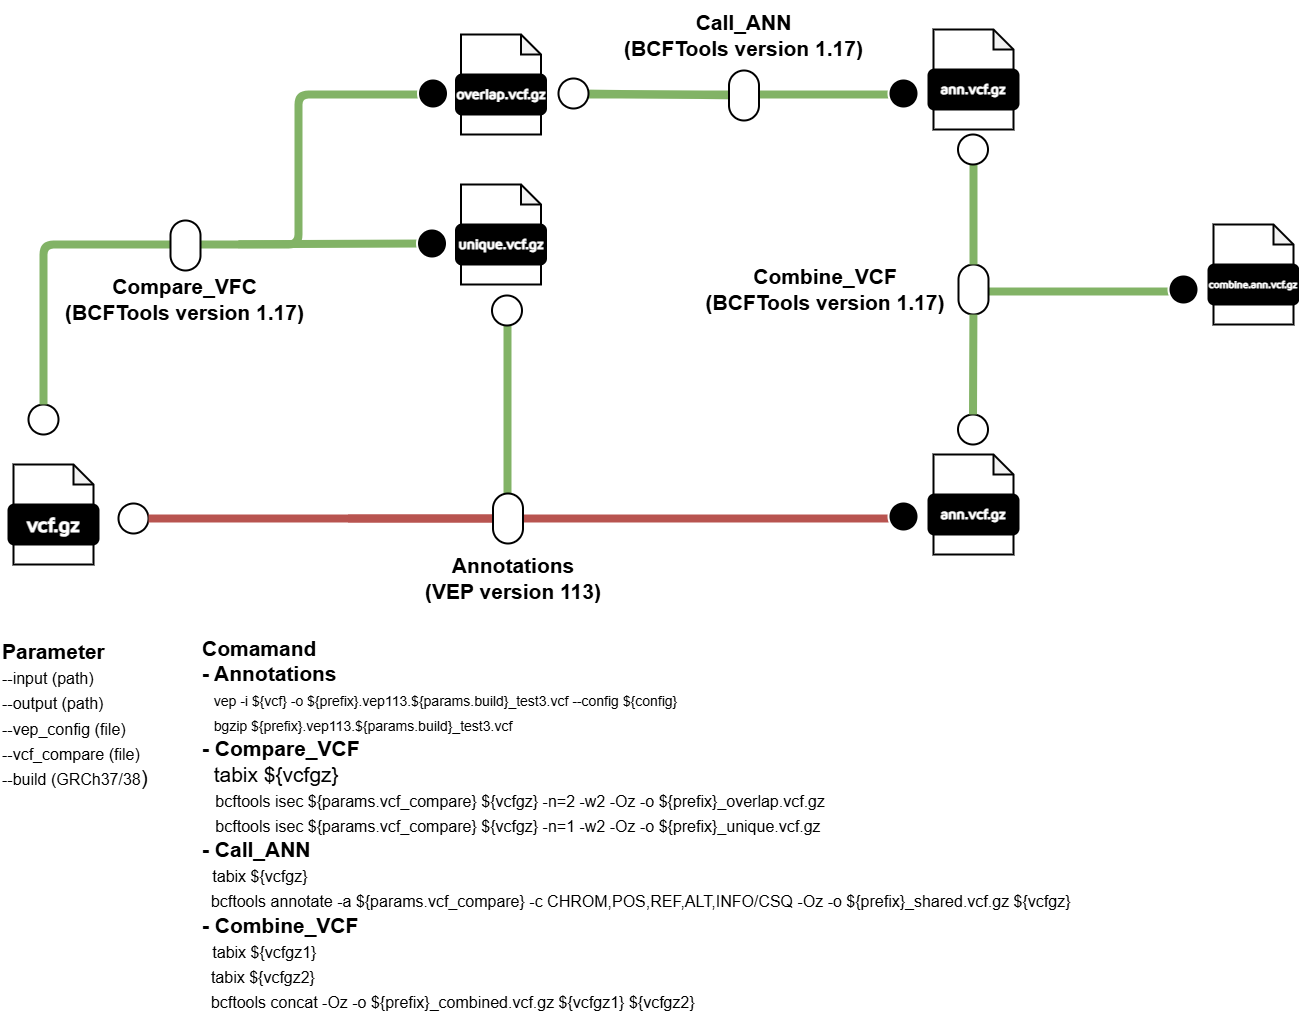

The diagram above was exported from draw.io. Its source (the exported page's mxGraphModel, read from the mxfile embedded in the PNG):
<mxGraphModel dx="7168" dy="4403" grid="1" gridSize="10" guides="1" tooltips="1" connect="1" arrows="1" fold="1" page="1" pageScale="1" pageWidth="850" pageHeight="1100" math="0" shadow="0">
  <root>
    <mxCell id="0" />
    <mxCell id="1" parent="0" />
    <mxCell id="2" value="" style="endArrow=none;html=1;rounded=1;strokeWidth=8;fillColor=#d5e8d4;strokeColor=#82b366;" edge="1" parent="1">
      <mxGeometry width="50" height="50" relative="1" as="geometry">
        <mxPoint x="-4080.5" y="-2903" as="sourcePoint" />
        <mxPoint x="-3890" y="-2903" as="targetPoint" />
      </mxGeometry>
    </mxCell>
    <mxCell id="3" value="" style="rounded=1;whiteSpace=wrap;html=1;strokeWidth=2;arcSize=50;verticalAlign=middle;" vertex="1" parent="1">
      <mxGeometry x="-4110" y="-2930" width="30" height="50" as="geometry" />
    </mxCell>
    <mxCell id="4" value="" style="endArrow=none;html=1;rounded=1;strokeWidth=8;fillColor=#d5e8d4;strokeColor=#82b366;" edge="1" parent="1">
      <mxGeometry width="50" height="50" relative="1" as="geometry">
        <mxPoint x="-4480" y="-3100" as="sourcePoint" />
        <mxPoint x="-4160" y="-3100" as="targetPoint" />
      </mxGeometry>
    </mxCell>
    <mxCell id="5" value="" style="group" connectable="0" vertex="1" parent="1">
      <mxGeometry x="-5060" y="-2730" width="90" height="100" as="geometry" />
    </mxCell>
    <mxCell id="6" value="" style="shape=note;whiteSpace=wrap;html=1;backgroundOutline=1;darkOpacity=0.05;rounded=1;size=20;strokeWidth=2;" vertex="1" parent="5">
      <mxGeometry x="5" width="80" height="100" as="geometry" />
    </mxCell>
    <mxCell id="7" value="&lt;font data-font-src=&quot;https://fonts.googleapis.com/css?family=Maven+Pro&quot; face=&quot;Maven Pro&quot; color=&quot;#ffffff&quot;&gt;&lt;b&gt;&lt;font style=&quot;font-size: 20px;&quot;&gt;vcf.gz&lt;/font&gt;&lt;/b&gt;&lt;/font&gt;" style="rounded=1;whiteSpace=wrap;html=1;strokeWidth=2;fillColor=#000000;" vertex="1" parent="5">
      <mxGeometry y="40" width="90" height="40" as="geometry" />
    </mxCell>
    <mxCell id="8" value="" style="ellipse;whiteSpace=wrap;html=1;aspect=fixed;rounded=1;rotation=0;strokeWidth=2;" vertex="1" parent="1">
      <mxGeometry x="-4950" y="-2691" width="30" height="30" as="geometry" />
    </mxCell>
    <mxCell id="9" value="" style="endArrow=none;html=1;rounded=1;strokeWidth=8;fillColor=#f8cecc;strokeColor=#b85450;" edge="1" source="8" target="25" parent="1">
      <mxGeometry width="50" height="50" relative="1" as="geometry">
        <mxPoint x="-4920" y="-2676" as="sourcePoint" />
        <mxPoint x="-4570" y="-2676" as="targetPoint" />
      </mxGeometry>
    </mxCell>
    <mxCell id="10" value="" style="endArrow=none;html=1;rounded=1;strokeWidth=8;fillColor=#f8cecc;strokeColor=#b85450;" edge="1" source="25" parent="1">
      <mxGeometry width="50" height="50" relative="1" as="geometry">
        <mxPoint x="-4720" y="-2676" as="sourcePoint" />
        <mxPoint x="-4170" y="-2676" as="targetPoint" />
      </mxGeometry>
    </mxCell>
    <mxCell id="11" value="" style="endArrow=none;html=1;rounded=1;strokeWidth=8;fillColor=#f8cecc;strokeColor=#b85450;" edge="1" target="25" parent="1">
      <mxGeometry width="50" height="50" relative="1" as="geometry">
        <mxPoint x="-4720" y="-2676" as="sourcePoint" />
        <mxPoint x="-4170" y="-2676" as="targetPoint" />
      </mxGeometry>
    </mxCell>
    <mxCell id="12" value="" style="ellipse;whiteSpace=wrap;html=1;aspect=fixed;rounded=1;rotation=0;strokeWidth=2;" vertex="1" parent="1">
      <mxGeometry x="-5040" y="-2790" width="30" height="30" as="geometry" />
    </mxCell>
    <mxCell id="13" value="" style="endArrow=none;html=1;rounded=1;strokeWidth=8;fillColor=#d5e8d4;strokeColor=#82b366;" edge="1" source="12" parent="1">
      <mxGeometry width="50" height="50" relative="1" as="geometry">
        <mxPoint x="-5010" y="-2775" as="sourcePoint" />
        <mxPoint x="-4630" y="-3100" as="targetPoint" />
        <Array as="points">
          <mxPoint x="-5025" y="-2950" />
          <mxPoint x="-4770" y="-2950" />
          <mxPoint x="-4770" y="-3100" />
        </Array>
      </mxGeometry>
    </mxCell>
    <mxCell id="14" value="" style="rounded=1;whiteSpace=wrap;html=1;strokeWidth=2;arcSize=50;verticalAlign=middle;" vertex="1" parent="1">
      <mxGeometry x="-4898" y="-2974" width="30" height="50" as="geometry" />
    </mxCell>
    <mxCell id="15" value="" style="endArrow=none;html=1;rounded=1;strokeWidth=8;fillColor=#d5e8d4;strokeColor=#82b366;" edge="1" parent="1">
      <mxGeometry width="50" height="50" relative="1" as="geometry">
        <mxPoint x="-4830" y="-2950.29" as="sourcePoint" />
        <mxPoint x="-4640" y="-2951" as="targetPoint" />
      </mxGeometry>
    </mxCell>
    <mxCell id="16" value="" style="group" connectable="0" vertex="1" parent="1">
      <mxGeometry x="-4612.5" y="-3010" width="90" height="100" as="geometry" />
    </mxCell>
    <mxCell id="17" value="" style="shape=note;whiteSpace=wrap;html=1;backgroundOutline=1;darkOpacity=0.05;rounded=1;size=20;strokeWidth=2;" vertex="1" parent="16">
      <mxGeometry x="5" width="80" height="100" as="geometry" />
    </mxCell>
    <mxCell id="18" value="&lt;font data-font-src=&quot;https://fonts.googleapis.com/css?family=Maven+Pro&quot; face=&quot;Maven Pro&quot; color=&quot;#ffffff&quot;&gt;&lt;b&gt;&lt;font style=&quot;font-size: 14px;&quot;&gt;unique.vcf.gz&lt;/font&gt;&lt;/b&gt;&lt;/font&gt;" style="rounded=1;whiteSpace=wrap;html=1;strokeWidth=2;fillColor=#000000;" vertex="1" parent="16">
      <mxGeometry y="40" width="90" height="40" as="geometry" />
    </mxCell>
    <mxCell id="19" value="" style="group" connectable="0" vertex="1" parent="1">
      <mxGeometry x="-4612.5" y="-3160" width="90" height="100" as="geometry" />
    </mxCell>
    <mxCell id="20" value="" style="shape=note;whiteSpace=wrap;html=1;backgroundOutline=1;darkOpacity=0.05;rounded=1;size=20;strokeWidth=2;" vertex="1" parent="19">
      <mxGeometry x="5" width="80" height="100" as="geometry" />
    </mxCell>
    <mxCell id="21" value="&lt;font data-font-src=&quot;https://fonts.googleapis.com/css?family=Maven+Pro&quot; face=&quot;Maven Pro&quot; color=&quot;#ffffff&quot;&gt;&lt;b&gt;&lt;font style=&quot;font-size: 14px;&quot;&gt;overlap.vcf.gz&lt;/font&gt;&lt;/b&gt;&lt;/font&gt;" style="rounded=1;whiteSpace=wrap;html=1;strokeWidth=2;fillColor=#000000;" vertex="1" parent="19">
      <mxGeometry y="40" width="90" height="40" as="geometry" />
    </mxCell>
    <mxCell id="22" value="" style="ellipse;whiteSpace=wrap;html=1;aspect=fixed;rounded=1;rotation=0;strokeWidth=2;fillColor=#000000;strokeColor=#FFFFFF;" vertex="1" parent="1">
      <mxGeometry x="-4650.5" y="-3116" width="30" height="30" as="geometry" />
    </mxCell>
    <mxCell id="23" value="" style="ellipse;whiteSpace=wrap;html=1;aspect=fixed;rounded=1;rotation=0;strokeWidth=2;fillColor=#000000;strokeColor=#FFFFFF;" vertex="1" parent="1">
      <mxGeometry x="-4651.5" y="-2966" width="30" height="30" as="geometry" />
    </mxCell>
    <mxCell id="24" value="" style="endArrow=none;html=1;rounded=1;strokeWidth=8;fillColor=#d5e8d4;strokeColor=#82b366;" edge="1" parent="1">
      <mxGeometry width="50" height="50" relative="1" as="geometry">
        <mxPoint x="-4561" y="-2692.29" as="sourcePoint" />
        <mxPoint x="-4561" y="-2880" as="targetPoint" />
      </mxGeometry>
    </mxCell>
    <mxCell id="25" value="" style="rounded=1;whiteSpace=wrap;html=1;strokeWidth=2;arcSize=50;verticalAlign=middle;" vertex="1" parent="1">
      <mxGeometry x="-4575.5" y="-2701" width="30" height="50" as="geometry" />
    </mxCell>
    <mxCell id="26" value="" style="ellipse;whiteSpace=wrap;html=1;aspect=fixed;rounded=1;rotation=0;strokeWidth=2;" vertex="1" parent="1">
      <mxGeometry x="-4576.5" y="-2899" width="30" height="30" as="geometry" />
    </mxCell>
    <mxCell id="27" value="" style="ellipse;whiteSpace=wrap;html=1;aspect=fixed;rounded=1;rotation=0;strokeWidth=2;fillColor=#000000;strokeColor=#FFFFFF;" vertex="1" parent="1">
      <mxGeometry x="-4180" y="-2693" width="30" height="30" as="geometry" />
    </mxCell>
    <mxCell id="28" value="" style="group" connectable="0" vertex="1" parent="1">
      <mxGeometry x="-4140" y="-2740" width="90" height="100" as="geometry" />
    </mxCell>
    <mxCell id="29" value="" style="shape=note;whiteSpace=wrap;html=1;backgroundOutline=1;darkOpacity=0.05;rounded=1;size=20;strokeWidth=2;" vertex="1" parent="28">
      <mxGeometry x="5" width="80" height="100" as="geometry" />
    </mxCell>
    <mxCell id="30" value="&lt;font data-font-src=&quot;https://fonts.googleapis.com/css?family=Maven+Pro&quot; face=&quot;Maven Pro&quot; color=&quot;#ffffff&quot;&gt;&lt;b&gt;&lt;font style=&quot;font-size: 14px;&quot;&gt;ann.vcf.gz&lt;/font&gt;&lt;/b&gt;&lt;/font&gt;" style="rounded=1;whiteSpace=wrap;html=1;strokeWidth=2;fillColor=#000000;" vertex="1" parent="28">
      <mxGeometry y="40" width="90" height="40" as="geometry" />
    </mxCell>
    <mxCell id="31" value="" style="endArrow=none;html=1;rounded=1;strokeWidth=8;fillColor=#d5e8d4;strokeColor=#82b366;" edge="1" source="49" target="35" parent="1">
      <mxGeometry width="50" height="50" relative="1" as="geometry">
        <mxPoint x="-4480" y="-3101" as="sourcePoint" />
        <mxPoint x="-4130" y="-3101" as="targetPoint" />
      </mxGeometry>
    </mxCell>
    <mxCell id="32" value="" style="group" connectable="0" vertex="1" parent="1">
      <mxGeometry x="-4140" y="-3165" width="90" height="100" as="geometry" />
    </mxCell>
    <mxCell id="33" value="" style="shape=note;whiteSpace=wrap;html=1;backgroundOutline=1;darkOpacity=0.05;rounded=1;size=20;strokeWidth=2;" vertex="1" parent="32">
      <mxGeometry x="5" width="80" height="100" as="geometry" />
    </mxCell>
    <mxCell id="34" value="&lt;font data-font-src=&quot;https://fonts.googleapis.com/css?family=Maven+Pro&quot; face=&quot;Maven Pro&quot; color=&quot;#ffffff&quot;&gt;&lt;b&gt;&lt;font style=&quot;font-size: 14px;&quot;&gt;ann.vcf.gz&lt;/font&gt;&lt;/b&gt;&lt;/font&gt;" style="rounded=1;whiteSpace=wrap;html=1;strokeWidth=2;fillColor=#000000;" vertex="1" parent="32">
      <mxGeometry y="40" width="90" height="40" as="geometry" />
    </mxCell>
    <mxCell id="35" value="" style="rounded=1;whiteSpace=wrap;html=1;strokeWidth=2;arcSize=50;verticalAlign=middle;" vertex="1" parent="1">
      <mxGeometry x="-4339.5" y="-3124" width="30" height="50" as="geometry" />
    </mxCell>
    <mxCell id="36" value="" style="ellipse;whiteSpace=wrap;html=1;aspect=fixed;rounded=1;rotation=0;strokeWidth=2;fillColor=#000000;strokeColor=#FFFFFF;" vertex="1" parent="1">
      <mxGeometry x="-4180" y="-3116" width="30" height="30" as="geometry" />
    </mxCell>
    <mxCell id="37" value="" style="endArrow=none;html=1;rounded=1;strokeWidth=8;fillColor=#d5e8d4;strokeColor=#82b366;" edge="1" source="3" parent="1">
      <mxGeometry width="50" height="50" relative="1" as="geometry">
        <mxPoint x="-4095" y="-2760" as="sourcePoint" />
        <mxPoint x="-4095" y="-3041" as="targetPoint" />
      </mxGeometry>
    </mxCell>
    <mxCell id="38" value="" style="ellipse;whiteSpace=wrap;html=1;aspect=fixed;rounded=1;rotation=0;strokeWidth=2;" vertex="1" parent="1">
      <mxGeometry x="-4110.5" y="-3060" width="30" height="30" as="geometry" />
    </mxCell>
    <mxCell id="39" value="" style="endArrow=none;html=1;rounded=1;strokeWidth=8;" edge="1" target="40" parent="1">
      <mxGeometry width="50" height="50" relative="1" as="geometry">
        <mxPoint x="-4095" y="-2760" as="sourcePoint" />
        <mxPoint x="-4095" y="-3041" as="targetPoint" />
      </mxGeometry>
    </mxCell>
    <mxCell id="40" value="" style="ellipse;whiteSpace=wrap;html=1;aspect=fixed;rounded=1;rotation=0;strokeWidth=2;" vertex="1" parent="1">
      <mxGeometry x="-4110.5" y="-2780" width="30" height="30" as="geometry" />
    </mxCell>
    <mxCell id="41" value="" style="endArrow=none;html=1;rounded=1;strokeWidth=8;fillColor=#d5e8d4;strokeColor=#82b366;" edge="1" source="40" target="3" parent="1">
      <mxGeometry width="50" height="50" relative="1" as="geometry">
        <mxPoint x="-4095" y="-2780" as="sourcePoint" />
        <mxPoint x="-4095" y="-3041" as="targetPoint" />
      </mxGeometry>
    </mxCell>
    <mxCell id="42" value="" style="ellipse;whiteSpace=wrap;html=1;aspect=fixed;rounded=1;rotation=0;strokeWidth=2;fillColor=#000000;strokeColor=#FFFFFF;" vertex="1" parent="1">
      <mxGeometry x="-3900" y="-2920" width="30" height="30" as="geometry" />
    </mxCell>
    <mxCell id="43" value="" style="group" connectable="0" vertex="1" parent="1">
      <mxGeometry x="-3860" y="-2970" width="90" height="100" as="geometry" />
    </mxCell>
    <mxCell id="44" value="" style="shape=note;whiteSpace=wrap;html=1;backgroundOutline=1;darkOpacity=0.05;rounded=1;size=20;strokeWidth=2;" vertex="1" parent="43">
      <mxGeometry x="5" width="80" height="100" as="geometry" />
    </mxCell>
    <mxCell id="45" value="&lt;font data-font-src=&quot;https://fonts.googleapis.com/css?family=Maven+Pro&quot; face=&quot;Maven Pro&quot; color=&quot;#ffffff&quot;&gt;&lt;b&gt;&lt;font style=&quot;font-size: 10px;&quot;&gt;combine.ann.vcf.gz&lt;/font&gt;&lt;/b&gt;&lt;/font&gt;" style="rounded=1;whiteSpace=wrap;html=1;strokeWidth=2;fillColor=#000000;" vertex="1" parent="43">
      <mxGeometry y="40" width="90" height="40" as="geometry" />
    </mxCell>
    <mxCell id="46" value="&lt;div style=&quot;&quot;&gt;Call_ANN&lt;/div&gt;&lt;div style=&quot;&quot;&gt;(BCFTools version 1.17)&lt;/div&gt;" style="text;html=1;align=center;verticalAlign=middle;whiteSpace=wrap;rounded=0;fontSize=21;fontStyle=1" vertex="1" parent="1">
      <mxGeometry x="-4449.75" y="-3194" width="250.5" height="70" as="geometry" />
    </mxCell>
    <mxCell id="47" value="&lt;div style=&quot;&quot;&gt;Compare_VFC&lt;/div&gt;&lt;div style=&quot;&quot;&gt;(BCFTools version 1.17)&lt;/div&gt;" style="text;html=1;align=center;verticalAlign=middle;whiteSpace=wrap;rounded=0;fontSize=21;fontStyle=1" vertex="1" parent="1">
      <mxGeometry x="-5013.530000000001" y="-2930" width="261.06" height="70" as="geometry" />
    </mxCell>
    <mxCell id="48" value="&lt;div style=&quot;&quot;&gt;Annotations&lt;/div&gt;&lt;div style=&quot;&quot;&gt;(VEP version 113)&lt;/div&gt;" style="text;html=1;align=center;verticalAlign=middle;whiteSpace=wrap;rounded=0;fontSize=21;fontStyle=1" vertex="1" parent="1">
      <mxGeometry x="-4658" y="-2651" width="206.12" height="70" as="geometry" />
    </mxCell>
    <mxCell id="49" value="" style="ellipse;whiteSpace=wrap;html=1;aspect=fixed;rounded=1;rotation=0;strokeWidth=2;" vertex="1" parent="1">
      <mxGeometry x="-4510" y="-3116" width="30" height="30" as="geometry" />
    </mxCell>
    <mxCell id="50" value="&lt;div style=&quot;&quot;&gt;Combine_VCF&lt;/div&gt;&lt;div style=&quot;&quot;&gt;(BCFTools version 1.17)&lt;/div&gt;" style="text;html=1;align=center;verticalAlign=middle;whiteSpace=wrap;rounded=0;fontSize=21;fontStyle=1" vertex="1" parent="1">
      <mxGeometry x="-4386.12" y="-2930" width="286.12" height="50" as="geometry" />
    </mxCell>
    <mxCell id="51" value="&lt;div style=&quot;&quot;&gt;&lt;font&gt;Parameter&lt;/font&gt;&lt;/div&gt;&lt;div style=&quot;&quot;&gt;&lt;span style=&quot;font-weight: normal;&quot;&gt;&lt;font style=&quot;font-size: 16px;&quot;&gt;--input (path)&lt;/font&gt;&lt;/span&gt;&lt;/div&gt;&lt;div style=&quot;&quot;&gt;&lt;span style=&quot;font-weight: normal;&quot;&gt;&lt;font style=&quot;font-size: 16px;&quot;&gt;--output (path)&lt;/font&gt;&lt;/span&gt;&lt;/div&gt;&lt;div style=&quot;&quot;&gt;&lt;span style=&quot;font-weight: normal;&quot;&gt;&lt;font style=&quot;font-size: 16px;&quot;&gt;--vep_config (file)&lt;/font&gt;&lt;/span&gt;&lt;/div&gt;&lt;div style=&quot;&quot;&gt;&lt;span style=&quot;font-weight: normal;&quot;&gt;&lt;font style=&quot;font-size: 16px;&quot;&gt;--vcf_compare (file)&amp;nbsp;&lt;/font&gt;&lt;/span&gt;&lt;/div&gt;&lt;div style=&quot;&quot;&gt;&lt;span style=&quot;font-weight: normal;&quot;&gt;&lt;font style=&quot;font-size: 16px;&quot;&gt;--build (GRCh37/38&lt;/font&gt;)&lt;/span&gt;&lt;/div&gt;" style="text;html=1;align=left;verticalAlign=middle;whiteSpace=wrap;rounded=0;fontSize=21;fontStyle=1" vertex="1" parent="1">
      <mxGeometry x="-5068" y="-2560" width="210" height="160" as="geometry" />
    </mxCell>
    <mxCell id="52" value="&lt;div style=&quot;&quot;&gt;&lt;br&gt;&lt;/div&gt;" style="text;html=1;align=left;verticalAlign=middle;whiteSpace=wrap;rounded=0;fontSize=21;fontStyle=1" vertex="1" parent="1">
      <mxGeometry x="-4868" y="-2550" width="210" height="59" as="geometry" />
    </mxCell>
    <mxCell id="53" value="&lt;div style=&quot;&quot;&gt;Comamand&lt;/div&gt;&lt;div style=&quot;&quot;&gt;- Annotations&lt;/div&gt;&lt;div style=&quot;&quot;&gt;&lt;div&gt;&amp;nbsp;&lt;span style=&quot;background-color: transparent;&quot;&gt;&amp;nbsp;&lt;/span&gt;&lt;span style=&quot;background-color: transparent; font-size: 14px; font-weight: 400;&quot;&gt;vep -i ${vcf} -o ${prefix}.vep113.${params.build}_test3.vcf --config ${config}&lt;/span&gt;&lt;/div&gt;&lt;div&gt;&lt;span style=&quot;font-size: 14px; font-weight: 400;&quot;&gt;&amp;nbsp; &amp;nbsp;bgzip ${prefix}.vep113.${params.build}_test3.vcf&lt;/span&gt;&lt;/div&gt;&lt;/div&gt;&lt;div style=&quot;&quot;&gt;&lt;div&gt;&lt;font&gt;- Compare_VCF&lt;/font&gt;&lt;/div&gt;&lt;div&gt;&amp;nbsp;&amp;nbsp;&lt;font style=&quot;font-size: 21px;&quot;&gt;&lt;span style=&quot;font-weight: 400;&quot;&gt;&lt;span style=&quot;background-color: transparent;&quot;&gt;tabix ${vcfgz}&lt;/span&gt;&lt;br&gt;&lt;/span&gt;&lt;/font&gt;&lt;/div&gt;&lt;div&gt;&lt;font size=&quot;3&quot;&gt;&lt;span style=&quot;font-weight: 400;&quot;&gt;&amp;nbsp; &amp;nbsp;bcftools isec ${params.vcf_compare} ${vcfgz} -n=2 -w2 -Oz -o ${prefix}_overlap.vcf.gz&lt;/span&gt;&lt;/font&gt;&lt;/div&gt;&lt;div&gt;&lt;font size=&quot;3&quot;&gt;&lt;span style=&quot;font-weight: 400;&quot;&gt;&amp;nbsp; &amp;nbsp;bcftools isec ${params.vcf_compare} ${vcfgz} -n=1 -w2 -Oz -o ${prefix}_unique.vcf.gz&lt;/span&gt;&lt;/font&gt;&lt;/div&gt;&lt;div&gt;&lt;font&gt;- Call_ANN&lt;/font&gt;&lt;/div&gt;&lt;div&gt;&lt;font&gt;&amp;nbsp;&lt;font style=&quot;font-size: 16px;&quot;&gt; &lt;/font&gt;&lt;/font&gt;&lt;span style=&quot;background-color: transparent; font-weight: normal;&quot;&gt;&lt;font style=&quot;font-size: 16px;&quot;&gt;tabix ${vcfgz}&lt;/font&gt;&lt;/span&gt;&lt;/div&gt;&lt;div&gt;&lt;span style=&quot;font-weight: normal;&quot;&gt;&lt;font style=&quot;font-size: 16px;&quot;&gt;&amp;nbsp; bcftools annotate -a ${params.vcf_compare} -c CHROM,POS,REF,ALT,INFO/CSQ -Oz -o ${prefix}_shared.vcf.gz ${vcfgz}&lt;/font&gt;&lt;/span&gt;&lt;/div&gt;&lt;div&gt;&lt;font&gt;- Combine_VCF&lt;/font&gt;&lt;/div&gt;&lt;div&gt;&lt;font&gt;&amp;nbsp;&lt;font style=&quot;font-size: 16px; font-weight: normal;&quot;&gt;&amp;nbsp;&lt;/font&gt;&lt;/font&gt;&lt;span style=&quot;background-color: transparent; font-weight: normal;&quot;&gt;&lt;font style=&quot;font-size: 16px;&quot;&gt;tabix ${vcfgz1}&lt;/font&gt;&lt;/span&gt;&lt;/div&gt;&lt;div&gt;&lt;font style=&quot;font-size: 16px; font-weight: normal;&quot;&gt;&amp;nbsp; tabix ${vcfgz2}&lt;/font&gt;&lt;/div&gt;&lt;div&gt;&lt;font style=&quot;font-size: 16px; font-weight: normal;&quot;&gt;&amp;nbsp; bcftools concat -Oz -o ${prefix}_combined.vcf.gz ${vcfgz1} ${vcfgz2}&lt;/font&gt;&lt;/div&gt;&lt;/div&gt;" style="text;html=1;align=left;verticalAlign=middle;whiteSpace=wrap;rounded=0;fontSize=21;fontStyle=1" vertex="1" parent="1">
      <mxGeometry x="-4868" y="-2560" width="890" height="380" as="geometry" />
    </mxCell>
  </root>
</mxGraphModel>